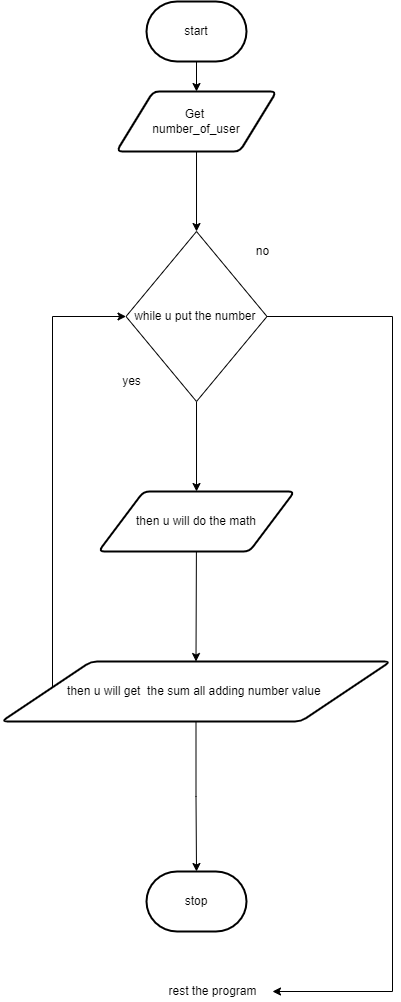

The diagram above was exported from draw.io. Its source (the exported page's mxGraphModel, read from the mxfile embedded in the PNG):
<mxGraphModel dx="861" dy="517" grid="1" gridSize="10" guides="1" tooltips="1" connect="1" arrows="1" fold="1" page="1" pageScale="1" pageWidth="827" pageHeight="1169" math="0" shadow="0">
  <root>
    <mxCell id="0" />
    <mxCell id="1" parent="0" />
    <mxCell id="2" style="edgeStyle=none;html=1;entryX=0.5;entryY=0;entryDx=0;entryDy=0;" parent="1" target="5" edge="1">
      <mxGeometry relative="1" as="geometry">
        <mxPoint x="414" y="140" as="sourcePoint" />
      </mxGeometry>
    </mxCell>
    <mxCell id="4" style="edgeStyle=orthogonalEdgeStyle;html=1;entryX=0.5;entryY=0;entryDx=0;entryDy=0;rounded=0;" parent="1" source="5" target="8" edge="1">
      <mxGeometry relative="1" as="geometry" />
    </mxCell>
    <mxCell id="5" value="Get&amp;nbsp;&lt;br&gt;number_of_user&lt;br&gt;" style="shape=parallelogram;html=1;strokeWidth=2;perimeter=parallelogramPerimeter;whiteSpace=wrap;rounded=1;arcSize=12;size=0.23;" parent="1" vertex="1">
      <mxGeometry x="334" y="170" width="160" height="60" as="geometry" />
    </mxCell>
    <mxCell id="20" style="edgeStyle=none;html=1;" parent="1" source="8" target="19" edge="1">
      <mxGeometry relative="1" as="geometry" />
    </mxCell>
    <mxCell id="26" style="edgeStyle=orthogonalEdgeStyle;html=1;rounded=0;" parent="1" source="8" edge="1">
      <mxGeometry relative="1" as="geometry">
        <mxPoint x="490" y="1070" as="targetPoint" />
        <Array as="points">
          <mxPoint x="610" y="395" />
          <mxPoint x="610" y="1070" />
        </Array>
      </mxGeometry>
    </mxCell>
    <mxCell id="8" value="while u put the number&amp;nbsp;" style="rhombus;whiteSpace=wrap;html=1;" parent="1" vertex="1">
      <mxGeometry x="343.51" y="310" width="141" height="170" as="geometry" />
    </mxCell>
    <mxCell id="18" value="stop" style="strokeWidth=2;html=1;shape=mxgraph.flowchart.terminator;whiteSpace=wrap;" parent="1" vertex="1">
      <mxGeometry x="364" y="950" width="100" height="60" as="geometry" />
    </mxCell>
    <mxCell id="22" style="edgeStyle=none;html=1;entryX=0.5;entryY=0;entryDx=0;entryDy=0;" parent="1" source="19" target="21" edge="1">
      <mxGeometry relative="1" as="geometry" />
    </mxCell>
    <mxCell id="19" value="then u will do the math" style="shape=parallelogram;html=1;strokeWidth=2;perimeter=parallelogramPerimeter;whiteSpace=wrap;rounded=1;arcSize=12;size=0.23;" parent="1" vertex="1">
      <mxGeometry x="316.01" y="570" width="195.99" height="60" as="geometry" />
    </mxCell>
    <mxCell id="23" style="edgeStyle=orthogonalEdgeStyle;html=1;rounded=0;" parent="1" source="21" target="18" edge="1">
      <mxGeometry relative="1" as="geometry" />
    </mxCell>
    <mxCell id="29" style="edgeStyle=orthogonalEdgeStyle;rounded=0;html=1;entryX=0;entryY=0.5;entryDx=0;entryDy=0;" parent="1" source="21" target="8" edge="1">
      <mxGeometry relative="1" as="geometry">
        <Array as="points">
          <mxPoint x="270" y="395" />
        </Array>
      </mxGeometry>
    </mxCell>
    <mxCell id="21" value="then u will get&amp;nbsp; the sum all adding number value&amp;nbsp;" style="shape=parallelogram;html=1;strokeWidth=2;perimeter=parallelogramPerimeter;whiteSpace=wrap;rounded=1;arcSize=12;size=0.23;" parent="1" vertex="1">
      <mxGeometry x="219" y="740" width="389" height="60" as="geometry" />
    </mxCell>
    <mxCell id="24" value="start" style="strokeWidth=2;html=1;shape=mxgraph.flowchart.terminator;whiteSpace=wrap;" parent="1" vertex="1">
      <mxGeometry x="364" y="80" width="100" height="60" as="geometry" />
    </mxCell>
    <mxCell id="25" value="no" style="text;html=1;align=center;verticalAlign=middle;resizable=0;points=[];autosize=1;strokeColor=none;fillColor=none;" parent="1" vertex="1">
      <mxGeometry x="465" y="320" width="30" height="20" as="geometry" />
    </mxCell>
    <mxCell id="27" value="rest the program" style="text;html=1;align=center;verticalAlign=middle;resizable=0;points=[];autosize=1;strokeColor=none;fillColor=none;" parent="1" vertex="1">
      <mxGeometry x="380" y="1060" width="100" height="20" as="geometry" />
    </mxCell>
    <mxCell id="28" value="yes" style="text;html=1;align=center;verticalAlign=middle;resizable=0;points=[];autosize=1;strokeColor=none;fillColor=none;" parent="1" vertex="1">
      <mxGeometry x="334" y="450" width="30" height="20" as="geometry" />
    </mxCell>
  </root>
</mxGraphModel>